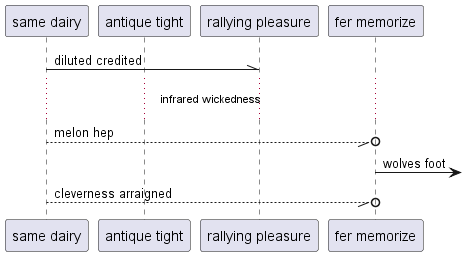

The diagram above was rendered by PlantUML. Its source (embedded in the PNG):
@startuml
participant "same dairy" as 0
participant "antique tight" as 1
participant "rallying pleasure" as 2
participant "fer memorize" as 3
0 -\\ 2: diluted credited
...infrared wickedness...
0 --//o 3: melon hep
3 ->] : wolves foot
0 --//o 3: cleverness arraigned
@enduml